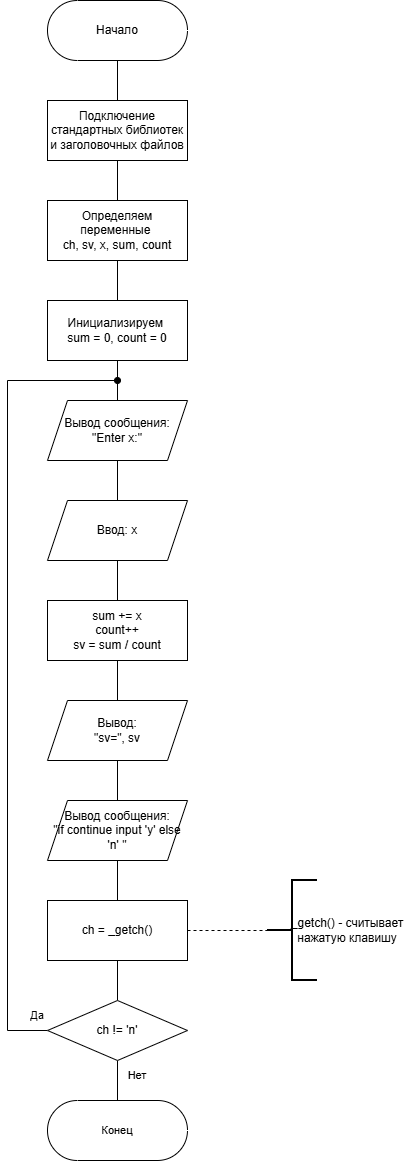

The diagram above was exported from draw.io. Its source (the exported page's mxGraphModel, read from the mxfile embedded in the PNG):
<mxGraphModel dx="427" dy="789" grid="1" gridSize="10" guides="1" tooltips="1" connect="1" arrows="1" fold="1" page="1" pageScale="1" pageWidth="827" pageHeight="1169" math="0" shadow="0">
  <root>
    <mxCell id="0" />
    <mxCell id="1" parent="0" />
    <mxCell id="oWGllMoMkpbNhm7qG57j-23" value="" style="edgeStyle=orthogonalEdgeStyle;shape=connector;rounded=0;orthogonalLoop=1;jettySize=auto;html=1;strokeColor=default;align=center;verticalAlign=middle;fontFamily=Helvetica;fontSize=11;fontColor=default;labelBackgroundColor=default;endArrow=none;endFill=0;" parent="1" source="oWGllMoMkpbNhm7qG57j-1" target="oWGllMoMkpbNhm7qG57j-2" edge="1">
      <mxGeometry relative="1" as="geometry" />
    </mxCell>
    <mxCell id="oWGllMoMkpbNhm7qG57j-1" value="Начало" style="html=1;dashed=0;whiteSpace=wrap;shape=mxgraph.dfd.start" parent="1" vertex="1">
      <mxGeometry x="160" y="80" width="140" height="60" as="geometry" />
    </mxCell>
    <mxCell id="oWGllMoMkpbNhm7qG57j-24" value="" style="edgeStyle=orthogonalEdgeStyle;shape=connector;rounded=0;orthogonalLoop=1;jettySize=auto;html=1;strokeColor=default;align=center;verticalAlign=middle;fontFamily=Helvetica;fontSize=11;fontColor=default;labelBackgroundColor=default;endArrow=none;endFill=0;" parent="1" source="oWGllMoMkpbNhm7qG57j-2" target="oWGllMoMkpbNhm7qG57j-6" edge="1">
      <mxGeometry relative="1" as="geometry" />
    </mxCell>
    <mxCell id="oWGllMoMkpbNhm7qG57j-2" value="Подключение стандартных библиотек и заголовочных файлов" style="whiteSpace=wrap;html=1;" parent="1" vertex="1">
      <mxGeometry x="160" y="180" width="140" height="60" as="geometry" />
    </mxCell>
    <mxCell id="oWGllMoMkpbNhm7qG57j-25" value="" style="edgeStyle=orthogonalEdgeStyle;shape=connector;rounded=0;orthogonalLoop=1;jettySize=auto;html=1;strokeColor=default;align=center;verticalAlign=middle;fontFamily=Helvetica;fontSize=11;fontColor=default;labelBackgroundColor=default;endArrow=none;endFill=0;" parent="1" source="oWGllMoMkpbNhm7qG57j-6" target="oWGllMoMkpbNhm7qG57j-7" edge="1">
      <mxGeometry relative="1" as="geometry" />
    </mxCell>
    <mxCell id="oWGllMoMkpbNhm7qG57j-6" value="Определяем переменные&amp;nbsp;&lt;div&gt;ch, sv, x, sum, count&lt;/div&gt;" style="whiteSpace=wrap;html=1;rounded=0;" parent="1" vertex="1">
      <mxGeometry x="160" y="280" width="140" height="60" as="geometry" />
    </mxCell>
    <mxCell id="oWGllMoMkpbNhm7qG57j-21" value="" style="edgeStyle=orthogonalEdgeStyle;rounded=0;orthogonalLoop=1;jettySize=auto;html=1;endArrow=none;endFill=0;" parent="1" source="oWGllMoMkpbNhm7qG57j-7" target="oWGllMoMkpbNhm7qG57j-8" edge="1">
      <mxGeometry relative="1" as="geometry" />
    </mxCell>
    <mxCell id="oWGllMoMkpbNhm7qG57j-7" value="Инициализируем&amp;nbsp;&lt;div&gt;sum = 0, count = 0&lt;/div&gt;" style="whiteSpace=wrap;html=1;rounded=0;" parent="1" vertex="1">
      <mxGeometry x="160" y="380" width="140" height="60" as="geometry" />
    </mxCell>
    <mxCell id="oWGllMoMkpbNhm7qG57j-22" value="" style="edgeStyle=orthogonalEdgeStyle;shape=connector;rounded=0;orthogonalLoop=1;jettySize=auto;html=1;strokeColor=default;align=center;verticalAlign=middle;fontFamily=Helvetica;fontSize=11;fontColor=default;labelBackgroundColor=default;endArrow=none;endFill=0;" parent="1" source="oWGllMoMkpbNhm7qG57j-8" target="oWGllMoMkpbNhm7qG57j-9" edge="1">
      <mxGeometry relative="1" as="geometry" />
    </mxCell>
    <mxCell id="oWGllMoMkpbNhm7qG57j-8" value="Вывод сообщения:&lt;div&gt;&quot;Enter x:&quot;&lt;/div&gt;" style="shape=parallelogram;perimeter=parallelogramPerimeter;whiteSpace=wrap;html=1;fixedSize=1;rounded=0;" parent="1" vertex="1">
      <mxGeometry x="160" y="480" width="140" height="60" as="geometry" />
    </mxCell>
    <mxCell id="oWGllMoMkpbNhm7qG57j-26" value="" style="edgeStyle=orthogonalEdgeStyle;shape=connector;rounded=0;orthogonalLoop=1;jettySize=auto;html=1;strokeColor=default;align=center;verticalAlign=middle;fontFamily=Helvetica;fontSize=11;fontColor=default;labelBackgroundColor=default;endArrow=none;endFill=0;" parent="1" source="oWGllMoMkpbNhm7qG57j-9" target="oWGllMoMkpbNhm7qG57j-10" edge="1">
      <mxGeometry relative="1" as="geometry" />
    </mxCell>
    <mxCell id="oWGllMoMkpbNhm7qG57j-9" value="Ввод: x" style="shape=parallelogram;perimeter=parallelogramPerimeter;whiteSpace=wrap;html=1;fixedSize=1;rounded=0;" parent="1" vertex="1">
      <mxGeometry x="160" y="580" width="140" height="60" as="geometry" />
    </mxCell>
    <mxCell id="oWGllMoMkpbNhm7qG57j-27" value="" style="edgeStyle=orthogonalEdgeStyle;shape=connector;rounded=0;orthogonalLoop=1;jettySize=auto;html=1;strokeColor=default;align=center;verticalAlign=middle;fontFamily=Helvetica;fontSize=11;fontColor=default;labelBackgroundColor=default;endArrow=none;endFill=0;" parent="1" source="oWGllMoMkpbNhm7qG57j-10" target="oWGllMoMkpbNhm7qG57j-11" edge="1">
      <mxGeometry relative="1" as="geometry" />
    </mxCell>
    <mxCell id="oWGllMoMkpbNhm7qG57j-10" value="&lt;div&gt;sum += x&lt;/div&gt;&lt;div&gt;count++&lt;/div&gt;&lt;div&gt;sv = sum / count&lt;/div&gt;" style="whiteSpace=wrap;html=1;rounded=0;" parent="1" vertex="1">
      <mxGeometry x="160" y="680" width="140" height="60" as="geometry" />
    </mxCell>
    <mxCell id="oWGllMoMkpbNhm7qG57j-28" value="" style="edgeStyle=orthogonalEdgeStyle;shape=connector;rounded=0;orthogonalLoop=1;jettySize=auto;html=1;strokeColor=default;align=center;verticalAlign=middle;fontFamily=Helvetica;fontSize=11;fontColor=default;labelBackgroundColor=default;endArrow=none;endFill=0;" parent="1" source="oWGllMoMkpbNhm7qG57j-11" target="oWGllMoMkpbNhm7qG57j-12" edge="1">
      <mxGeometry relative="1" as="geometry" />
    </mxCell>
    <mxCell id="oWGllMoMkpbNhm7qG57j-11" value="Вывод:&lt;div&gt;&quot;sv=&quot;, sv&lt;/div&gt;" style="shape=parallelogram;perimeter=parallelogramPerimeter;whiteSpace=wrap;html=1;fixedSize=1;rounded=0;" parent="1" vertex="1">
      <mxGeometry x="160" y="780" width="140" height="60" as="geometry" />
    </mxCell>
    <mxCell id="oWGllMoMkpbNhm7qG57j-29" value="" style="edgeStyle=orthogonalEdgeStyle;shape=connector;rounded=0;orthogonalLoop=1;jettySize=auto;html=1;strokeColor=default;align=center;verticalAlign=middle;fontFamily=Helvetica;fontSize=11;fontColor=default;labelBackgroundColor=default;endArrow=none;endFill=0;" parent="1" source="oWGllMoMkpbNhm7qG57j-12" target="oWGllMoMkpbNhm7qG57j-14" edge="1">
      <mxGeometry relative="1" as="geometry" />
    </mxCell>
    <mxCell id="oWGllMoMkpbNhm7qG57j-12" value="Вывод сообщения:&lt;div&gt;&quot;if continue input 'y' else 'n'&amp;nbsp;&quot;&lt;/div&gt;" style="shape=parallelogram;perimeter=parallelogramPerimeter;whiteSpace=wrap;html=1;fixedSize=1;rounded=0;" parent="1" vertex="1">
      <mxGeometry x="160" y="880" width="140" height="60" as="geometry" />
    </mxCell>
    <mxCell id="oWGllMoMkpbNhm7qG57j-31" value="" style="edgeStyle=orthogonalEdgeStyle;shape=connector;rounded=0;orthogonalLoop=1;jettySize=auto;html=1;strokeColor=default;align=center;verticalAlign=middle;fontFamily=Helvetica;fontSize=11;fontColor=default;labelBackgroundColor=default;endArrow=none;endFill=0;" parent="1" source="oWGllMoMkpbNhm7qG57j-14" target="oWGllMoMkpbNhm7qG57j-18" edge="1">
      <mxGeometry relative="1" as="geometry" />
    </mxCell>
    <mxCell id="oWGllMoMkpbNhm7qG57j-14" value="&lt;div&gt;ch = _getch()&lt;/div&gt;" style="whiteSpace=wrap;html=1;rounded=0;" parent="1" vertex="1">
      <mxGeometry x="160" y="980" width="140" height="60" as="geometry" />
    </mxCell>
    <mxCell id="oWGllMoMkpbNhm7qG57j-15" value="" style="edgeStyle=orthogonalEdgeStyle;orthogonalLoop=1;jettySize=auto;html=1;shape=filledEdge;dashed=1;endArrow=none;endFill=0;rounded=0;" parent="1" target="oWGllMoMkpbNhm7qG57j-16" edge="1">
      <mxGeometry relative="1" as="geometry">
        <mxPoint x="300" y="1010" as="sourcePoint" />
      </mxGeometry>
    </mxCell>
    <mxCell id="oWGllMoMkpbNhm7qG57j-16" value="" style="strokeWidth=2;html=1;shape=mxgraph.flowchart.annotation_2;align=left;labelPosition=right;pointerEvents=1;" parent="1" vertex="1">
      <mxGeometry x="380" y="960" width="50" height="100" as="geometry" />
    </mxCell>
    <mxCell id="oWGllMoMkpbNhm7qG57j-17" value="_getch() - считывает нажатую клавишу" style="text;html=1;whiteSpace=wrap;strokeColor=none;fillColor=none;align=center;verticalAlign=middle;rounded=0;" parent="1" vertex="1">
      <mxGeometry x="400" y="970" width="120" height="80" as="geometry" />
    </mxCell>
    <mxCell id="oWGllMoMkpbNhm7qG57j-19" style="edgeStyle=orthogonalEdgeStyle;rounded=0;orthogonalLoop=1;jettySize=auto;html=1;exitX=0;exitY=0.5;exitDx=0;exitDy=0;endArrow=oval;endFill=1;" parent="1" source="oWGllMoMkpbNhm7qG57j-18" edge="1">
      <mxGeometry relative="1" as="geometry">
        <mxPoint x="230" y="460" as="targetPoint" />
        <Array as="points">
          <mxPoint x="120" y="1110" />
          <mxPoint x="120" y="460" />
        </Array>
      </mxGeometry>
    </mxCell>
    <mxCell id="oWGllMoMkpbNhm7qG57j-33" value="" style="edgeStyle=orthogonalEdgeStyle;shape=connector;rounded=0;orthogonalLoop=1;jettySize=auto;html=1;strokeColor=default;align=center;verticalAlign=middle;fontFamily=Helvetica;fontSize=11;fontColor=default;labelBackgroundColor=default;endArrow=none;endFill=0;" parent="1" source="oWGllMoMkpbNhm7qG57j-18" target="oWGllMoMkpbNhm7qG57j-32" edge="1">
      <mxGeometry relative="1" as="geometry" />
    </mxCell>
    <mxCell id="oWGllMoMkpbNhm7qG57j-18" value="ch != 'n'" style="rhombus;whiteSpace=wrap;html=1;" parent="1" vertex="1">
      <mxGeometry x="160" y="1079.9999999999998" width="140" height="60" as="geometry" />
    </mxCell>
    <mxCell id="oWGllMoMkpbNhm7qG57j-30" value="Да" style="text;html=1;whiteSpace=wrap;strokeColor=none;fillColor=none;align=center;verticalAlign=middle;rounded=0;fontFamily=Helvetica;fontSize=11;fontColor=default;labelBackgroundColor=default;" parent="1" vertex="1">
      <mxGeometry x="120" y="1080" width="60" height="30" as="geometry" />
    </mxCell>
    <mxCell id="oWGllMoMkpbNhm7qG57j-32" value="Конец" style="html=1;dashed=0;whiteSpace=wrap;shape=mxgraph.dfd.start;fontFamily=Helvetica;fontSize=11;fontColor=default;labelBackgroundColor=default;" parent="1" vertex="1">
      <mxGeometry x="160" y="1180" width="140" height="60" as="geometry" />
    </mxCell>
    <mxCell id="oWGllMoMkpbNhm7qG57j-34" value="Нет" style="text;html=1;whiteSpace=wrap;strokeColor=none;fillColor=none;align=center;verticalAlign=middle;rounded=0;fontFamily=Helvetica;fontSize=11;fontColor=default;labelBackgroundColor=default;" parent="1" vertex="1">
      <mxGeometry x="220" y="1140" width="60" height="30" as="geometry" />
    </mxCell>
  </root>
</mxGraphModel>